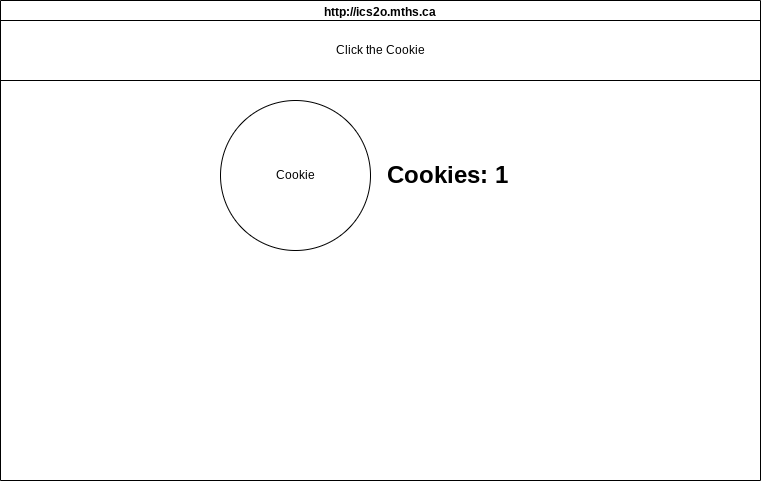

The diagram above was exported from draw.io. Its source (the exported page's mxGraphModel, read from the mxfile embedded in the PNG):
<mxGraphModel dx="1086" dy="743" grid="1" gridSize="10" guides="1" tooltips="1" connect="1" arrows="1" fold="1" page="1" pageScale="1" pageWidth="850" pageHeight="1100" math="0" shadow="0">
  <root>
    <mxCell id="0" />
    <mxCell id="1" parent="0" />
    <mxCell id="7" value="http://ics2o.mths.ca" style="swimlane;whiteSpace=wrap;html=1;" parent="1" vertex="1">
      <mxGeometry x="45" y="40" width="760" height="480" as="geometry" />
    </mxCell>
    <mxCell id="8" value="Cookie" style="ellipse;whiteSpace=wrap;html=1;aspect=fixed;" vertex="1" parent="7">
      <mxGeometry x="220" y="100" width="150" height="150" as="geometry" />
    </mxCell>
    <mxCell id="9" value="Click the Cookie" style="rounded=0;whiteSpace=wrap;html=1;" vertex="1" parent="7">
      <mxGeometry y="20" width="760" height="60" as="geometry" />
    </mxCell>
    <mxCell id="10" value="&lt;b&gt;&lt;font style=&quot;font-size: 24px;&quot;&gt;Cookies: 1&lt;/font&gt;&lt;/b&gt;" style="text;html=1;strokeColor=none;fillColor=none;align=center;verticalAlign=middle;whiteSpace=wrap;rounded=0;" vertex="1" parent="7">
      <mxGeometry x="380" y="150" width="135" height="50" as="geometry" />
    </mxCell>
  </root>
</mxGraphModel>